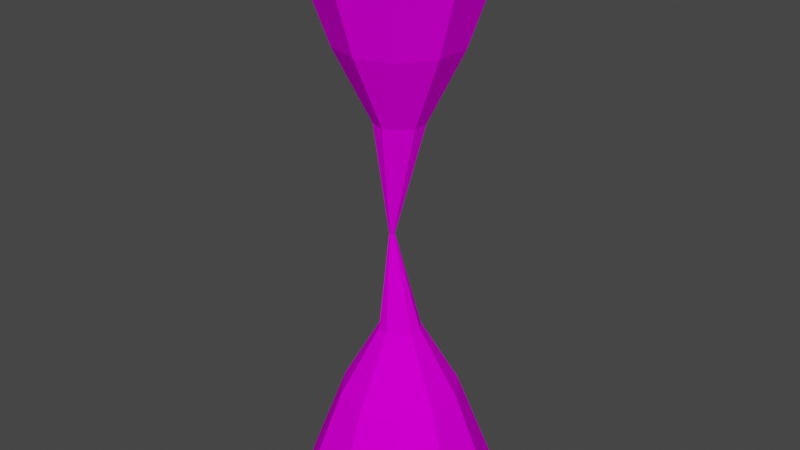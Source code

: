 # Source: Pillar_0.blend  (saved by Blender 3.2.14; exported with 4.5.12 LTS)
import bpy
from mathutils import Matrix  # noqa: F401  (used for matrix-valued properties, if any)

bpy.ops.wm.read_factory_settings(use_empty=True)
scene = bpy.context.scene
scene.name = 'Scene'

# ---- collections
col_collection = bpy.data.collections.new('Collection'); scene.collection.children.link(col_collection)

# ---- images (referenced by path relative to the original .blend; pixels are not part of the script)
import os
ASSET_DIR = os.environ.get("B2B_ASSET_DIR", "")  # directory of the original .blend (textures are referenced by path, not embedded)
HERE = os.path.dirname(os.path.abspath(__file__))  # packed textures are extracted next to this script under _unpacked/

def load_image(name, relpath, width, height, colorspace="sRGB"):
    """Load a texture the original file referenced (path relative to the .blend, or extracted next to this script)."""
    p = next((c for c in (os.path.join(HERE, relpath), os.path.join(ASSET_DIR, relpath)) if relpath and os.path.exists(c)), "")
    if p:
        img = bpy.data.images.load(p, check_existing=True)
        img.name = name
    else:  # same state as the original file: an image datablock whose file is absent (Cycles renders it pink)
        img = bpy.data.images.new(name, width, height)
        img.source = "FILE"
        img.filepath = "//" + (relpath or name)
    img.colorspace_settings.name = colorspace
    return img
img_pillar_0_png = load_image('Pillar_0.png', 'Pillar_0.png', 1024, 1024, 'sRGB')

# ---- materials (node trees are filled in below, after node groups)
mat_material_001 = bpy.data.materials.new('Material.001')
mat_material_001.use_transparent_shadow = False

# ---- material node trees
mat_material_001.use_nodes = True; mat_material_001.node_tree.nodes.clear()
_N = mat_material_001.node_tree.nodes; _L = mat_material_001.node_tree.links
n0 = _N.new('ShaderNodeOutputMaterial'); n0.name = 'Material Output'; n0.location = (300, 300)
n1 = _N.new('ShaderNodeTexImage'); n1.name = 'Image Texture'; n1.location = (-412, 192)
n1.image = img_pillar_0_png
n2 = _N.new('ShaderNodeBsdfPrincipled'); n2.name = 'Principled BSDF'; n2.location = (165, 284)
n2.distribution = 'GGX'
n2.subsurface_method = 'RANDOM_WALK_SKIN'
n2.inputs[2].default_value = 1.0
n2.inputs[3].default_value = 1.45
n2.inputs[13].default_value = 0.0
n2.inputs[27].default_value = (0.0, 0.0, 0.0, 1.0)
n2.inputs[28].default_value = 1.0
_L.new(n2.outputs[0], n0.inputs[0])
_L.new(n1.outputs[0], n2.inputs[0])
n0.is_active_output = True

# ---- world
world_world = bpy.data.worlds.new('World'); scene.world = world_world
world_world.use_nodes = True; world_world.node_tree.nodes.clear()
_N = world_world.node_tree.nodes; _L = world_world.node_tree.links
n0 = _N.new('ShaderNodeOutputWorld'); n0.name = 'World Output'; n0.location = (300, 300)
n1 = _N.new('ShaderNodeBackground'); n1.name = 'Background'; n1.location = (10, 300)
n1.inputs[0].default_value = (0.05088, 0.05088, 0.05088, 1.0)
_L.new(n1.outputs[0], n0.inputs[0])
n0.is_active_output = True
world_world.color = (0.05088, 0.05088, 0.05088)
world_world.use_sun_shadow = False
world_world.sun_shadow_jitter_overblur = 0.0

# ---- meshes
me_icosphere = bpy.data.meshes.new('Icosphere')
me_icosphere.from_pydata([(-3.612e-09, 0.5124, 2.29), (0.3012, 0.4146, 2.29), (1.106e-08, 2.463, -2.1), (8.81e-10, 1.493, 0.5113), (1.448, 1.992, -2.1), (0.8775, 1.208, 0.5113), (2.342, 0.761, -2.1), (1.42, 0.4613, 0.5113), (2.342, -0.761, -2.1), (1.42, -0.4613, 0.5113), (1.448, -1.992, -2.1), (0.8775, -1.208, 0.5113), (-2.042e-07, -2.463, -2.1), (-1.296e-07, -1.493, 0.5113), (-1.448, -1.992, -2.1), (-0.8775, -1.208, 0.5113), (-2.342, -0.761, -2.1), (-1.42, -0.4613, 0.5113), (-2.342, 0.761, -2.1), (-1.42, 0.4613, 0.5113), (-1.448, 1.992, -2.1), (-0.8775, 1.208, 0.5113), (0.4874, 0.1584, 2.29), (0.4874, -0.1584, 2.29), (0.3012, -0.4146, 2.29), (-4.841e-08, -0.5124, 2.29), (-0.3012, -0.4146, 2.29), (-0.4874, -0.1584, 2.29), (-0.4874, 0.1584, 2.29), (-0.3012, 0.4146, 2.29), (-0.2389, 0.06811, 4.7), (-0.279, 0.0551, 4.7), (-0.3037, 0.02105, 4.7), (-0.3037, -0.02105, 4.7), (-0.279, -0.0551, 4.7), (-0.2389, -0.06811, 4.7), (-0.1989, -0.0551, 4.7), (-0.1741, -0.02105, 4.7), (-0.1741, 0.02105, 4.7), (-0.1989, 0.0551, 4.7), (1.5e-07, 0.6174, 7.567), (-0.3629, 0.4995, 7.567), (-0.5872, 0.1908, 7.567), (-0.5872, -0.1908, 7.567), (-0.3629, -0.4995, 7.567), (9.607e-08, -0.6174, 7.567), (0.3629, -0.4995, 7.567), (0.5872, -0.1908, 7.567), (0.5872, 0.1908, 7.567), (0.3629, 0.4995, 7.567), (1.096e-07, 1.496, 9.364), (-0.8794, 1.21, 9.364), (-1.423, 0.4624, 9.364), (-1.423, -0.4624, 9.364), (-0.8794, -1.21, 9.364), (-2.118e-08, -1.496, 9.364), (0.8794, -1.21, 9.364), (1.423, -0.4624, 9.364), (1.423, 0.4624, 9.364), (0.8794, 1.21, 9.364), (8.004e-08, 2.443, 12.07), (-1.436, 1.976, 12.07), (-2.324, 0.755, 12.07), (-2.324, -0.755, 12.07), (-1.436, -1.976, 12.07), (-1.335e-07, -2.443, 12.07), (1.436, -1.976, 12.07), (2.324, -0.755, 12.07), (2.324, 0.755, 12.07), (1.436, 1.976, 12.07), (2.294e-09, 1.628, 0.1486), (0.9567, 1.317, 0.1486), (1.548, 0.503, 0.1486), (1.548, -0.503, 0.1486), (0.9567, -1.317, 0.1486), (-1.4e-07, -1.628, 0.1486), (-0.9567, -1.317, 0.1486), (-1.548, -0.503, 0.1486), (-1.548, 0.503, 0.1486), (-0.9567, 1.317, 0.1486), (-0.6057, -0.1968, 2.064), (-0.6057, 0.1968, 2.064), (-3.042e-09, 0.6369, 2.064), (-0.3743, 0.5152, 2.064), (0.6057, 0.1968, 2.064), (0.3743, 0.5152, 2.064), (0.3743, -0.5152, 2.064), (0.6057, -0.1968, 2.064), (-0.3743, -0.5152, 2.064), (-5.872e-08, -0.6369, 2.064), (-0.7178, -0.2332, 7.847), (-0.7178, 0.2332, 7.847), (1.437e-07, 0.7547, 7.847), (0.4436, 0.6106, 7.847), (0.7178, -0.2332, 7.847), (0.4436, -0.6106, 7.847), (-0.4436, -0.6106, 7.847), (-0.4436, 0.6106, 7.847), (0.7178, 0.2332, 7.847), (7.775e-08, -0.7547, 7.847), (1.053e-07, 1.633, 9.756), (0.96, 1.321, 9.756), (1.553, -0.5047, 9.756), (0.96, -1.321, 9.756), (-0.96, -1.321, 9.756), (-1.553, -0.5047, 9.756), (-0.96, 1.321, 9.756), (1.553, 0.5047, 9.756), (-3.745e-08, -1.633, 9.756), (-1.553, 0.5047, 9.756), (-0.319, 0.03248, 4.499), (-0.2808, 0.08503, 4.499), (-0.219, 0.1051, 4.499), (-0.1573, 0.08503, 4.499), (-0.1191, 0.03248, 4.499), (-0.1191, -0.03248, 4.499), (-0.1573, -0.08503, 4.499), (-0.219, -0.1051, 4.499), (-0.2808, -0.08503, 4.499), (-0.319, -0.03248, 4.499), (-0.2319, 0.7008, 5.732), (-0.1508, -0.09314, 4.945), (-0.2185, -0.1151, 4.945), (-0.328, -0.03558, 4.945), (-0.328, 0.03558, 4.945), (-0.2185, 0.1151, 4.945), (-0.1508, 0.09314, 4.945), (-0.109, -0.03558, 4.945), (-0.2861, -0.09314, 4.945), (-0.2861, 0.09314, 4.945), (-0.109, 0.03558, 4.945)], [], [(112, 111, 31, 30), (87, 84, 22, 23), (70, 3, 5, 71), (118, 117, 35, 34), (89, 86, 24, 25), (71, 5, 7, 72), (114, 113, 39, 38), (80, 88, 26, 27), (72, 7, 9, 73), (119, 118, 34, 33), (83, 81, 28, 29), (73, 9, 11, 74), (117, 116, 36, 35), (85, 82, 0, 1), (74, 11, 13, 75), (115, 114, 38, 37), (82, 83, 29, 0), (75, 13, 15, 76), (113, 112, 30, 39), (84, 85, 1, 22), (76, 15, 17, 77), (122, 121, 46, 45), (86, 87, 23, 24), (77, 17, 19, 78), (88, 89, 25, 26), (111, 110, 32, 31), (78, 19, 21, 79), (116, 115, 37, 36), (81, 80, 27, 28), (79, 21, 3, 70), (110, 119, 33, 32), (91, 90, 53, 52), (124, 123, 43, 42), (126, 125, 40, 49), (121, 127, 47, 46), (123, 128, 44, 43), (125, 129, 41, 40), (127, 130, 48, 47), (128, 122, 45, 44), (129, 124, 42, 41), (130, 126, 49, 48), (101, 100, 60, 69), (93, 92, 50, 59), (95, 94, 57, 56), (90, 96, 54, 53), (92, 97, 51, 50), (94, 98, 58, 57), (96, 99, 55, 54), (97, 91, 52, 51), (98, 93, 59, 58), (99, 95, 56, 55), (103, 102, 67, 66), (105, 104, 64, 63), (100, 106, 61, 60), (102, 107, 68, 67), (104, 108, 65, 64), (106, 109, 62, 61), (107, 101, 69, 68), (108, 103, 66, 65), (109, 105, 63, 62), (20, 79, 70, 2), (18, 78, 79, 20), (16, 77, 78, 18), (14, 76, 77, 16), (12, 75, 76, 14), (10, 74, 75, 12), (8, 73, 74, 10), (6, 72, 73, 8), (4, 71, 72, 6), (2, 70, 71, 4), (19, 17, 80, 81), (15, 13, 89, 88), (11, 9, 87, 86), (7, 5, 85, 84), (3, 21, 83, 82), (5, 3, 82, 85), (21, 19, 81, 83), (17, 15, 88, 80), (13, 11, 86, 89), (9, 7, 84, 87), (45, 46, 95, 99), (48, 49, 93, 98), (41, 42, 91, 97), (44, 45, 99, 96), (47, 48, 98, 94), (40, 41, 97, 92), (43, 44, 96, 90), (46, 47, 94, 95), (49, 40, 92, 93), (42, 43, 90, 91), (52, 53, 105, 109), (55, 56, 103, 108), (58, 59, 101, 107), (51, 52, 109, 106), (54, 55, 108, 104), (57, 58, 107, 102), (50, 51, 106, 100), (53, 54, 104, 105), (56, 57, 102, 103), (59, 50, 100, 101), (28, 27, 119, 110), (24, 23, 115, 116), (29, 28, 110, 111), (1, 0, 112, 113), (23, 22, 114, 115), (25, 24, 116, 117), (27, 26, 118, 119), (22, 1, 113, 114), (26, 25, 117, 118), (0, 29, 111, 112), (38, 39, 126, 130), (31, 32, 124, 129), (34, 35, 122, 128), (37, 38, 130, 127), (30, 31, 129, 125), (33, 34, 128, 123), (36, 37, 127, 121), (39, 30, 125, 126), (32, 33, 123, 124), (35, 36, 121, 122)])
_uv = me_icosphere.uv_layers.new(name='UVMap')
_uv.uv.foreach_set('vector', [0.2562, 0.2315, 0.2562, 0.2315, 0.2562, 0.2315, 0.2562, 0.2315, 0.2562, 0.7315, 0.2562, 0.7315, 0.2562, 0.7315, 0.2562, 0.7315, 0.2562, 0.7315, 0.2562, 0.7315, 0.2562, 0.7315, 0.2562, 0.7315, 0.2562, 0.2315, 0.2562, 0.2315, 0.2562, 0.2315, 0.2562, 0.2315, 0.2562, 0.7315, 0.2562, 0.7315, 0.2562, 0.7315, 0.2562, 0.7315, 0.2562, 0.7315, 0.2562, 0.7315, 0.2562, 0.7315, 0.2562, 0.7315, 0.2562, 0.2315, 0.2562, 0.2315, 0.2562, 0.2315, 0.2562, 0.2315, 0.2562, 0.7315, 0.2562, 0.7315, 0.2562, 0.7315, 0.2562, 0.7315, 0.2562, 0.7315, 0.2562, 0.7315, 0.2562, 0.7315, 0.2562, 0.7315, 0.2562, 0.2315, 0.2562, 0.2315, 0.2562, 0.2315, 0.2562, 0.2315, 0.2562, 0.7315, 0.2562, 0.7315, 0.2562, 0.7315, 0.2562, 0.7315, 0.2562, 0.7315, 0.2562, 0.7315, 0.2562, 0.7315, 0.2562, 0.7315, 0.2562, 0.2315, 0.2562, 0.2315, 0.2562, 0.2315, 0.2562, 0.2315, 0.2562, 0.7315, 0.2562, 0.7315, 0.2562, 0.7315, 0.2562, 0.7315, 0.2562, 0.7315, 0.2562, 0.7315, 0.2562, 0.7315, 0.2562, 0.7315, 0.2562, 0.2315, 0.2562, 0.2315, 0.2562, 0.2315, 0.2562, 0.2315, 0.2562, 0.7315, 0.2562, 0.7315, 0.2562, 0.7315, 0.2562, 0.7315, 0.2562, 0.7315, 0.2562, 0.7315, 0.2562, 0.7315, 0.2562, 0.7315, 0.2562, 0.2315, 0.2562, 0.2315, 0.2562, 0.2315, 0.2562, 0.2315, 0.2562, 0.7315, 0.2562, 0.7315, 0.2562, 0.7315, 0.2562, 0.7315, 0.2562, 0.7315, 0.2562, 0.7315, 0.2562, 0.7315, 0.2562, 0.7315, 0.2562, 0.2315, 0.2562, 0.2315, 0.2562, 0.2315, 0.2562, 0.2315, 0.2562, 0.7315, 0.2562, 0.7315, 0.2562, 0.7315, 0.2562, 0.7315, 0.2562, 0.7315, 0.2562, 0.7315, 0.2562, 0.7315, 0.2562, 0.7315, 0.2562, 0.7315, 0.2562, 0.7315, 0.2562, 0.7315, 0.2562, 0.7315, 0.2562, 0.2315, 0.2562, 0.2315, 0.2562, 0.2315, 0.2562, 0.2315, 0.2562, 0.2315, 0.2562, 0.2315, 0.2562, 0.2315, 0.2562, 0.2315, 0.2562, 0.2315, 0.2562, 0.2315, 0.2562, 0.2315, 0.2562, 0.2315, 0.2562, 0.7315, 0.2562, 0.7315, 0.2562, 0.7315, 0.2562, 0.7315, 0.2562, 0.7315, 0.2562, 0.7315, 0.2562, 0.7315, 0.2562, 0.7315, 0.2562, 0.2315, 0.2562, 0.2315, 0.2562, 0.2315, 0.2562, 0.2315, 0.2562, 0.2315, 0.2562, 0.2315, 0.2562, 0.2315, 0.2562, 0.2315, 0.2562, 0.2315, 0.2562, 0.2315, 0.2562, 0.2315, 0.2562, 0.2315, 0.2562, 0.2315, 0.2562, 0.2315, 0.2562, 0.2315, 0.2562, 0.2315, 0.2562, 0.2315, 0.2562, 0.2315, 0.2562, 0.2315, 0.2562, 0.2315, 0.2562, 0.2315, 0.2562, 0.2315, 0.2562, 0.2315, 0.2562, 0.2315, 0.2562, 0.2315, 0.2562, 0.2315, 0.2562, 0.2315, 0.2562, 0.2315, 0.2562, 0.2315, 0.2562, 0.2315, 0.2562, 0.2315, 0.2562, 0.2315, 0.2562, 0.2315, 0.2562, 0.2315, 0.2562, 0.2315, 0.2562, 0.2315, 0.2562, 0.2315, 0.2562, 0.2315, 0.2562, 0.2315, 0.2562, 0.2315, 0.2562, 0.2315, 0.2562, 0.2315, 0.2562, 0.2315, 0.2562, 0.2315, 0.2562, 0.2315, 0.2562, 0.2315, 0.2562, 0.2315, 0.2562, 0.2315, 0.2562, 0.2315, 0.2562, 0.2315, 0.2562, 0.2315, 0.2562, 0.2315, 0.2562, 0.2315, 0.2562, 0.2315, 0.2562, 0.2315, 0.2562, 0.2315, 0.2562, 0.2315, 0.2562, 0.2315, 0.2562, 0.2315, 0.2562, 0.2315, 0.2562, 0.2315, 0.2562, 0.2315, 0.2562, 0.2315, 0.2562, 0.2315, 0.2562, 0.2315, 0.2562, 0.2315, 0.2562, 0.2315, 0.2562, 0.2315, 0.2562, 0.2315, 0.2562, 0.2315, 0.2562, 0.2315, 0.2562, 0.2315, 0.2562, 0.2315, 0.2562, 0.2315, 0.2562, 0.2315, 0.2562, 0.2315, 0.2562, 0.2315, 0.2562, 0.2315, 0.2562, 0.2315, 0.2562, 0.2315, 0.2562, 0.2315, 0.2562, 0.2315, 0.2562, 0.2315, 0.2562, 0.2315, 0.2562, 0.2315, 0.2562, 0.2315, 0.2562, 0.2315, 0.2562, 0.2315, 0.2562, 0.2315, 0.2562, 0.2315, 0.2562, 0.2315, 0.2562, 0.2315, 0.2562, 0.2315, 0.2562, 0.2315, 0.2562, 0.2315, 0.2562, 0.2315, 0.2562, 0.2315, 0.2562, 0.2315, 0.2562, 0.2315, 0.2562, 0.2315, 0.2562, 0.2315, 0.2562, 0.2315, 0.2562, 0.2315, 0.2562, 0.2315, 0.2562, 0.2315, 0.2562, 0.2315, 0.2562, 0.2315, 0.2562, 0.2315, 0.2562, 0.2315, 0.2562, 0.2315, 0.2562, 0.2315, 0.2562, 0.2315, 0.2562, 0.2315, 0.2562, 0.2315, 0.2562, 0.2315, 0.2562, 0.2315, 0.2562, 0.2315, 0.2562, 0.2315, 0.2562, 0.2315, 0.2562, 0.2315, 0.2562, 0.2315, 0.2562, 0.2315, 0.2562, 0.2315, 0.2562, 0.2315, 0.2562, 0.2315, 0.2562, 0.2315, 0.2562, 0.2315, 0.2562, 0.2315, 0.2562, 0.2315, 0.2562, 0.2315, 0.2562, 0.2315, 0.2562, 0.2315, 0.2562, 0.2315, 0.2562, 0.2315, 0.2562, 0.2315, 0.2562, 0.2315, 0.2562, 0.2315, 0.2562, 0.2315, 0.2562, 0.2315, 0.2562, 0.2315, 0.2562, 0.2315, 0.2562, 0.2315, 0.2562, 0.2315, 0.2562, 0.2315, 0.2562, 0.2315, 0.2562, 0.2315, 0.2562, 0.2315, 0.2562, 0.2315, 0.2562, 0.2315, 0.2562, 0.2315, 0.2562, 0.2315, 0.2562, 0.2315, 0.2562, 0.2315, 0.2562, 0.2315, 0.2562, 0.2315, 0.2562, 0.2315, 0.2562, 0.2315, 0.2562, 0.2315, 0.2562, 0.2315, 0.2562, 0.2315, 0.2562, 0.2315, 0.2562, 0.2315, 0.2562, 0.2315, 0.2562, 0.2315, 0.2562, 0.2315, 0.2562, 0.2315, 0.2562, 0.2315, 0.2562, 0.2315, 0.2562, 0.2315, 0.2562, 0.2315, 0.2562, 0.2315, 0.2562, 0.2315, 0.2562, 0.2315, 0.2562, 0.2315, 0.2562, 0.2315, 0.2562, 0.2315, 0.2562, 0.2315, 0.2562, 0.2315, 0.2562, 0.2315, 0.2562, 0.2315, 0.2562, 0.2315, 0.2562, 0.2315, 0.2562, 0.2315, 0.2562, 0.2315, 0.2562, 0.2315, 0.2562, 0.2315, 0.2562, 0.2315, 0.2562, 0.2315, 0.2562, 0.2315, 0.2562, 0.2315, 0.2562, 0.2315, 0.2562, 0.2315, 0.2562, 0.2315, 0.2562, 0.2315, 0.2562, 0.2315, 0.2562, 0.2315, 0.2562, 0.2315, 0.2562, 0.2315, 0.2562, 0.2315, 0.2562, 0.2315, 0.2562, 0.7315, 0.2562, 0.7315, 0.2562, 0.7315, 0.2562, 0.7315, 0.2562, 0.7315, 0.2562, 0.7315, 0.2562, 0.7315, 0.2562, 0.7315, 0.2562, 0.7315, 0.2562, 0.7315, 0.2562, 0.7315, 0.2562, 0.7315, 0.2562, 0.7315, 0.2562, 0.7315, 0.2562, 0.7315, 0.2562, 0.7315, 0.2562, 0.7315, 0.2562, 0.7315, 0.2562, 0.7315, 0.2562, 0.7315, 0.2562, 0.7315, 0.2562, 0.7315, 0.2562, 0.7315, 0.2562, 0.7315, 0.2562, 0.7315, 0.2562, 0.7315, 0.2562, 0.7315, 0.2562, 0.7315, 0.2562, 0.7315, 0.2562, 0.7315, 0.2562, 0.7315, 0.2562, 0.7315, 0.2562, 0.7315, 0.2562, 0.7315, 0.2562, 0.7315, 0.2562, 0.7315, 0.2562, 0.7315, 0.2562, 0.7315, 0.2562, 0.7315, 0.2562, 0.7315, 0.2562, 0.7315, 0.2562, 0.7315, 0.2562, 0.7315, 0.2562, 0.7315, 0.2562, 0.7315, 0.2562, 0.7315, 0.2562, 0.7315, 0.2562, 0.7315, 0.2562, 0.7315, 0.2562, 0.7315, 0.2562, 0.7315, 0.2562, 0.7315, 0.2562, 0.7315, 0.2562, 0.7315, 0.2562, 0.7315, 0.2562, 0.7315, 0.2562, 0.7315, 0.2562, 0.7315, 0.2562, 0.7315, 0.2562, 0.7315, 0.2562, 0.7315, 0.2562, 0.7315, 0.2562, 0.7315, 0.2562, 0.7315, 0.2562, 0.7315, 0.2562, 0.7315, 0.2562, 0.7315, 0.2562, 0.7315, 0.2562, 0.7315, 0.2562, 0.7315, 0.2562, 0.7315, 0.2562, 0.7315, 0.2562, 0.7315, 0.2562, 0.7315, 0.2562, 0.7315, 0.2562, 0.7315, 0.2562, 0.7315, 0.2562, 0.7315, 0.2562, 0.7315, 0.2562, 0.7315, 0.2562, 0.2315, 0.2562, 0.2315, 0.2562, 0.2315, 0.2562, 0.2315, 0.2562, 0.2315, 0.2562, 0.2315, 0.2562, 0.2315, 0.2562, 0.2315, 0.2562, 0.2315, 0.2562, 0.2315, 0.2562, 0.2315, 0.2562, 0.2315, 0.2562, 0.2315, 0.2562, 0.2315, 0.2562, 0.2315, 0.2562, 0.2315, 0.2562, 0.2315, 0.2562, 0.2315, 0.2562, 0.2315, 0.2562, 0.2315, 0.2562, 0.2315, 0.2562, 0.2315, 0.2562, 0.2315, 0.2562, 0.2315, 0.2562, 0.2315, 0.2562, 0.2315, 0.2562, 0.2315, 0.2562, 0.2315, 0.2562, 0.2315, 0.2562, 0.2315, 0.2562, 0.2315, 0.2562, 0.2315, 0.2562, 0.2315, 0.2562, 0.2315, 0.2562, 0.2315, 0.2562, 0.2315, 0.2562, 0.2315, 0.2562, 0.2315, 0.2562, 0.2315, 0.2562, 0.2315, 0.2562, 0.2315, 0.2562, 0.2315, 0.2562, 0.2315, 0.2562, 0.2315, 0.2562, 0.2315, 0.2562, 0.2315, 0.2562, 0.2315, 0.2562, 0.2315, 0.2562, 0.2315, 0.2562, 0.2315, 0.2562, 0.2315, 0.2562, 0.2315, 0.2562, 0.2315, 0.2562, 0.2315, 0.2562, 0.2315, 0.2562, 0.2315, 0.2562, 0.2315, 0.2562, 0.2315, 0.2562, 0.2315, 0.2562, 0.2315, 0.2562, 0.2315, 0.2562, 0.2315, 0.2562, 0.2315, 0.2562, 0.2315, 0.2562, 0.2315, 0.2562, 0.2315, 0.2562, 0.2315, 0.2562, 0.2315, 0.2562, 0.2315, 0.2562, 0.2315, 0.2562, 0.2315, 0.2562, 0.2315, 0.2562, 0.2315, 0.2562, 0.2315, 0.2562, 0.2315, 0.2562, 0.2315, 0.2562, 0.2315, 0.2562, 0.2315, 0.2562, 0.2315, 0.2562, 0.2315])
me_icosphere.materials.append(mat_material_001)
me_icosphere.use_remesh_fix_poles = True
me_icosphere.use_remesh_preserve_attributes = False
me_icosphere.update()

# ---- objects
ob_pillar_0 = bpy.data.objects.new('Pillar_0', me_icosphere)

# ---- transforms, parenting, visibility, modifiers, constraints
ob_pillar_0.location = (0.0, 0.0, 0.0)

# ---- collection membership
col_collection.objects.link(ob_pillar_0)

# ---- scene / render settings (as saved in the file)
scene.frame_start = 1; scene.frame_end = 250; scene.frame_set(1)
scene.render.engine = 'BLENDER_EEVEE_NEXT'
scene.cycles.sampling_pattern = 'TABULATED_SOBOL'
scene.cycles.use_light_tree = False
scene.view_settings.view_transform = 'Filmic'
bpy.context.view_layer.update()

# ---- added for rendering (the .blend has no active camera and no usable light): camera, sun
cam_auto = bpy.data.cameras.new('AutoCamera')
cam_auto.lens = 50.0
cam_auto.sensor_width = 36.0
cam_auto.clip_end = 1000.0
ob_auto_camera = bpy.data.objects.new('AutoCamera', cam_auto)
scene.collection.objects.link(ob_auto_camera)
ob_auto_camera.location = (14.542, -17.4503, 16.6192)
ob_auto_camera.rotation_euler = (1.09748, -7.21219e-08, 0.694738)
scene.camera = ob_auto_camera
light_auto_sun = bpy.data.lights.new('AutoSun', 'SUN')
light_auto_sun.energy = 3.0
light_auto_sun.angle = 0.0523599
ob_auto_sun = bpy.data.objects.new('AutoSun', light_auto_sun)
scene.collection.objects.link(ob_auto_sun)
ob_auto_sun.rotation_euler = (0.872665, 0.174533, 0.523599)
bpy.context.view_layer.update()
